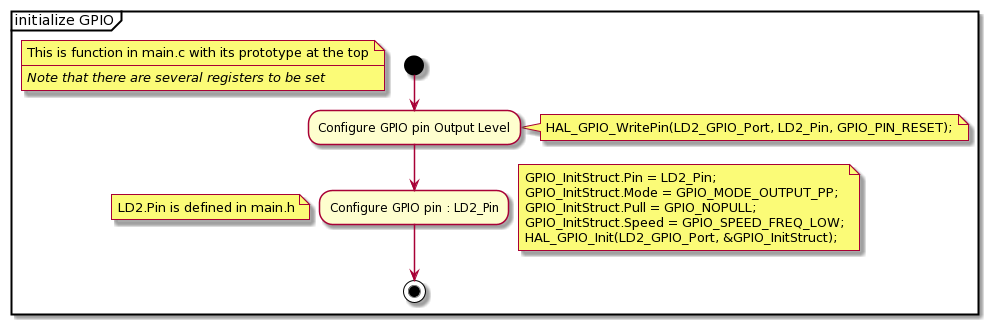

The diagram above was rendered by PlantUML. Its source (embedded in the PNG):
@startuml
partition "initialize GPIO" {
  start
 floating note
        This is function in main.c with its prototype at the top
        ----
        //Note that there are several registers to be set//
    end note
    :Configure GPIO pin Output Level;
   note right
HAL_GPIO_WritePin(LD2_GPIO_Port, LD2_Pin, GPIO_PIN_RESET);
end note
    :Configure GPIO pin : LD2_Pin;
note right
GPIO_InitStruct.Pin = LD2_Pin;
GPIO_InitStruct.Mode = GPIO_MODE_OUTPUT_PP;
GPIO_InitStruct.Pull = GPIO_NOPULL;
GPIO_InitStruct.Speed = GPIO_SPEED_FREQ_LOW;
HAL_GPIO_Init(LD2_GPIO_Port, &GPIO_InitStruct);
end note
floating note left 
LD2.Pin is defined in main.h
end note
    stop

}
@enduml